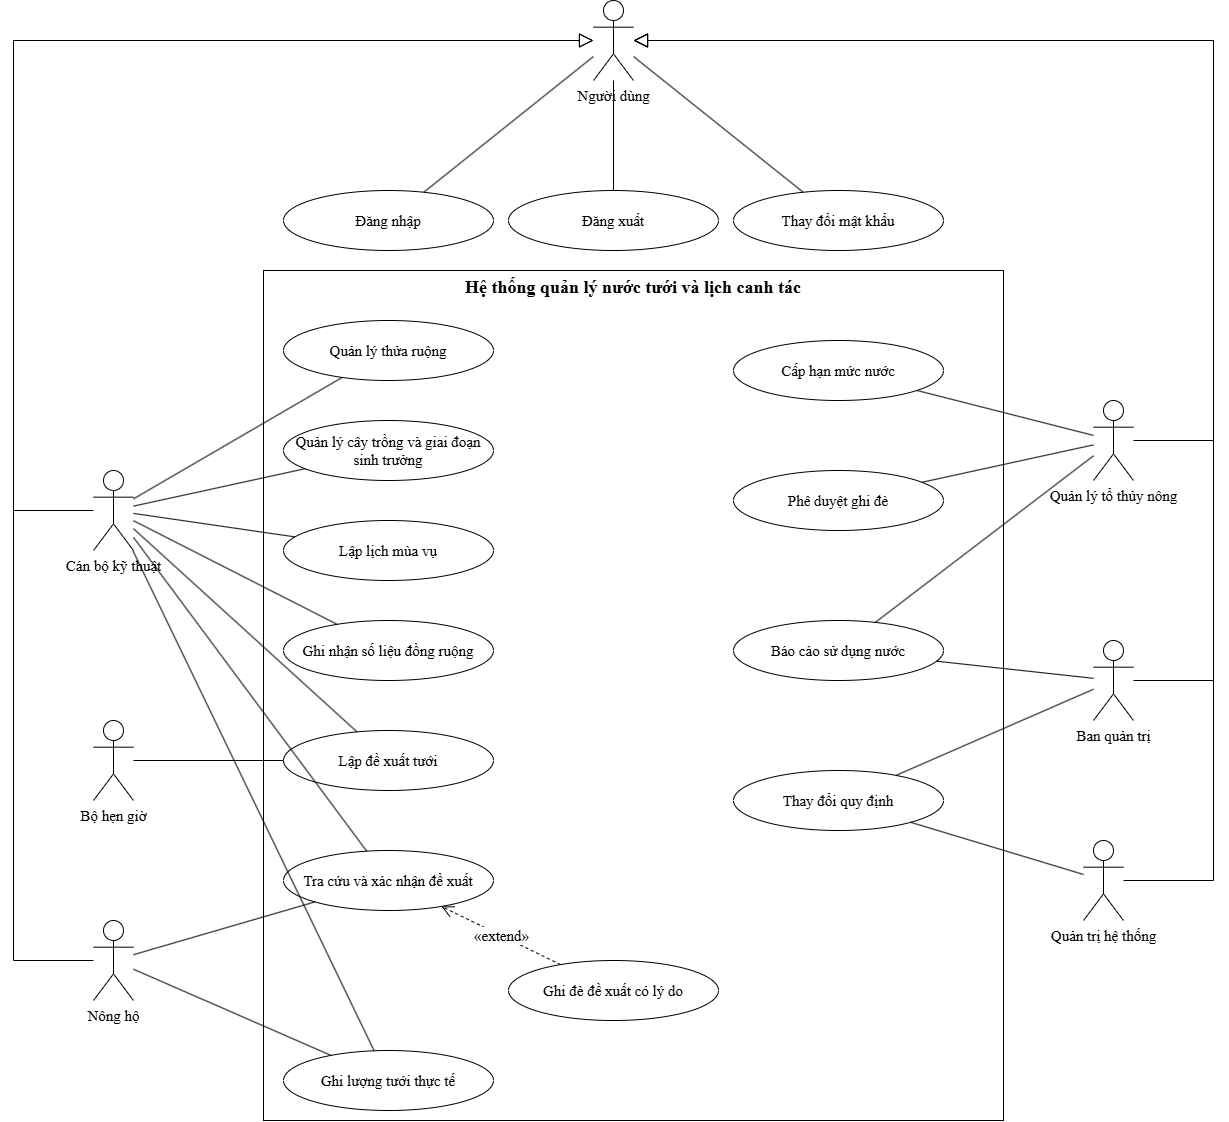

The diagram above was exported from draw.io. Its source (the exported page's mxGraphModel, read from the mxfile embedded in the PNG):
<mxGraphModel dx="1340" dy="1102" grid="1" gridSize="10" guides="1" tooltips="1" connect="1" arrows="1" fold="1" page="1" pageScale="1" pageWidth="850" pageHeight="1100" math="0" shadow="0">
  <root>
    <mxCell id="0" />
    <mxCell id="1" parent="0" />
    <mxCell id="eR8-s4KkJPvTtQKdcgZl-1" parent="1" style="rounded=0;whiteSpace=wrap;html=1;verticalAlign=top;fillColor=none;fontStyle=1;fontFamily=Times New Roman;fontSize=15;" value="&lt;font style=&quot;font-size: 18px;&quot;&gt;Hệ thống quản lý nước tưới và lịch canh tác&lt;/font&gt;" vertex="1">
      <mxGeometry height="850" width="740" x="310" y="290" as="geometry" />
    </mxCell>
    <mxCell id="eR8-s4KkJPvTtQKdcgZl-2" parent="1" style="ellipse;whiteSpace=wrap;html=1;fontFamily=Times New Roman;fontSize=15;" value="Đăng nhập" vertex="1">
      <mxGeometry height="60" width="210" x="330" y="210" as="geometry" />
    </mxCell>
    <mxCell id="eR8-s4KkJPvTtQKdcgZl-3" parent="1" style="ellipse;whiteSpace=wrap;html=1;fontFamily=Times New Roman;fontSize=15;" value="Đăng xuất" vertex="1">
      <mxGeometry height="60" width="210" x="555" y="210" as="geometry" />
    </mxCell>
    <mxCell id="eR8-s4KkJPvTtQKdcgZl-4" parent="1" style="ellipse;whiteSpace=wrap;html=1;fontFamily=Times New Roman;fontSize=15;" value="Thay đổi mật khẩu" vertex="1">
      <mxGeometry height="60" width="210" x="780" y="210" as="geometry" />
    </mxCell>
    <mxCell id="eR8-s4KkJPvTtQKdcgZl-5" parent="1" style="ellipse;whiteSpace=wrap;html=1;fontFamily=Times New Roman;fontSize=15;" value="Quản lý thửa ruộng" vertex="1">
      <mxGeometry height="60" width="210" x="330" y="340" as="geometry" />
    </mxCell>
    <mxCell id="eR8-s4KkJPvTtQKdcgZl-6" parent="1" style="ellipse;whiteSpace=wrap;html=1;fontFamily=Times New Roman;fontSize=15;" value="Quản lý cây trồng và giai đoạn sinh trưởng" vertex="1">
      <mxGeometry height="60" width="210" x="330" y="440" as="geometry" />
    </mxCell>
    <mxCell id="eR8-s4KkJPvTtQKdcgZl-7" parent="1" style="ellipse;whiteSpace=wrap;html=1;fontFamily=Times New Roman;fontSize=15;" value="Lập lịch mùa vụ" vertex="1">
      <mxGeometry height="60" width="210" x="330" y="540" as="geometry" />
    </mxCell>
    <mxCell id="eR8-s4KkJPvTtQKdcgZl-8" parent="1" style="ellipse;whiteSpace=wrap;html=1;fontFamily=Times New Roman;fontSize=15;" value="Ghi nhận số liệu đồng ruộng" vertex="1">
      <mxGeometry height="60" width="210" x="330" y="640" as="geometry" />
    </mxCell>
    <mxCell id="eR8-s4KkJPvTtQKdcgZl-9" parent="1" style="ellipse;whiteSpace=wrap;html=1;fontFamily=Times New Roman;fontSize=15;" value="Lập đề xuất tưới" vertex="1">
      <mxGeometry height="60" width="210" x="330" y="750" as="geometry" />
    </mxCell>
    <mxCell id="eR8-s4KkJPvTtQKdcgZl-10" parent="1" style="ellipse;whiteSpace=wrap;html=1;fontFamily=Times New Roman;fontSize=15;" value="Tra cứu và xác nhận đề xuất" vertex="1">
      <mxGeometry height="60" width="210" x="330" y="870" as="geometry" />
    </mxCell>
    <mxCell id="eR8-s4KkJPvTtQKdcgZl-11" parent="1" style="ellipse;whiteSpace=wrap;html=1;fontFamily=Times New Roman;fontSize=15;" value="Ghi đè đề xuất có lý do" vertex="1">
      <mxGeometry height="60" width="210" x="555" y="980" as="geometry" />
    </mxCell>
    <mxCell id="eR8-s4KkJPvTtQKdcgZl-12" parent="1" style="ellipse;whiteSpace=wrap;html=1;fontFamily=Times New Roman;fontSize=15;" value="Ghi lượng tưới thực tế" vertex="1">
      <mxGeometry height="60" width="210" x="330" y="1070" as="geometry" />
    </mxCell>
    <mxCell id="eR8-s4KkJPvTtQKdcgZl-13" parent="1" style="ellipse;whiteSpace=wrap;html=1;fontFamily=Times New Roman;fontSize=15;" value="Cấp hạn mức nước" vertex="1">
      <mxGeometry height="60" width="210" x="780" y="360" as="geometry" />
    </mxCell>
    <mxCell id="eR8-s4KkJPvTtQKdcgZl-14" parent="1" style="ellipse;whiteSpace=wrap;html=1;fontFamily=Times New Roman;fontSize=15;" value="Phê duyệt ghi đè" vertex="1">
      <mxGeometry height="60" width="210" x="780" y="490" as="geometry" />
    </mxCell>
    <mxCell id="eR8-s4KkJPvTtQKdcgZl-15" parent="1" style="ellipse;whiteSpace=wrap;html=1;fontFamily=Times New Roman;fontSize=15;" value="Báo cáo sử dụng nước" vertex="1">
      <mxGeometry height="60" width="210" x="780" y="640" as="geometry" />
    </mxCell>
    <mxCell id="eR8-s4KkJPvTtQKdcgZl-16" parent="1" style="ellipse;whiteSpace=wrap;html=1;fontFamily=Times New Roman;fontSize=15;" value="Thay đổi quy định" vertex="1">
      <mxGeometry height="60" width="210" x="780" y="790" as="geometry" />
    </mxCell>
    <mxCell id="eR8-s4KkJPvTtQKdcgZl-17" parent="1" style="shape=umlActor;verticalLabelPosition=bottom;verticalAlign=top;html=1;outlineConnect=0;fontFamily=Times New Roman;fontSize=15;" value="Người dùng" vertex="1">
      <mxGeometry height="80" width="40" x="640" y="20" as="geometry" />
    </mxCell>
    <mxCell id="eR8-s4KkJPvTtQKdcgZl-18" parent="1" style="shape=umlActor;verticalLabelPosition=bottom;verticalAlign=top;html=1;outlineConnect=0;fontFamily=Times New Roman;fontSize=15;" value="Nông hộ" vertex="1">
      <mxGeometry height="80" width="40" x="140" y="940" as="geometry" />
    </mxCell>
    <mxCell id="eR8-s4KkJPvTtQKdcgZl-19" parent="1" style="shape=umlActor;verticalLabelPosition=bottom;verticalAlign=top;html=1;outlineConnect=0;fontFamily=Times New Roman;fontSize=15;" value="Cán bộ kỹ thuật" vertex="1">
      <mxGeometry height="80" width="40" x="140" y="490" as="geometry" />
    </mxCell>
    <mxCell id="eR8-s4KkJPvTtQKdcgZl-20" parent="1" style="shape=umlActor;verticalLabelPosition=bottom;verticalAlign=top;html=1;outlineConnect=0;fontFamily=Times New Roman;fontSize=15;" value="Bộ hẹn giờ" vertex="1">
      <mxGeometry height="80" width="40" x="140" y="740" as="geometry" />
    </mxCell>
    <mxCell id="eR8-s4KkJPvTtQKdcgZl-21" parent="1" style="shape=umlActor;verticalLabelPosition=bottom;verticalAlign=top;html=1;outlineConnect=0;fontFamily=Times New Roman;fontSize=15;" value="Quản lý tổ thủy nông" vertex="1">
      <mxGeometry height="80" width="40" x="1140" y="420" as="geometry" />
    </mxCell>
    <mxCell id="eR8-s4KkJPvTtQKdcgZl-22" parent="1" style="shape=umlActor;verticalLabelPosition=bottom;verticalAlign=top;html=1;outlineConnect=0;fontFamily=Times New Roman;fontSize=15;" value="Ban quản trị" vertex="1">
      <mxGeometry height="80" width="40" x="1140" y="660" as="geometry" />
    </mxCell>
    <mxCell id="eR8-s4KkJPvTtQKdcgZl-23" parent="1" style="shape=umlActor;verticalLabelPosition=bottom;verticalAlign=top;html=1;outlineConnect=0;fontFamily=Times New Roman;fontSize=15;" value="Quản trị hệ thống" vertex="1">
      <mxGeometry height="80" width="40" x="1130" y="860" as="geometry" />
    </mxCell>
    <mxCell id="eR8-s4KkJPvTtQKdcgZl-24" edge="1" parent="1" source="eR8-s4KkJPvTtQKdcgZl-17" style="endArrow=none;html=1;rounded=0;fontSize=15;" target="eR8-s4KkJPvTtQKdcgZl-2" value="">
      <mxGeometry relative="1" as="geometry" />
    </mxCell>
    <mxCell id="eR8-s4KkJPvTtQKdcgZl-25" edge="1" parent="1" source="eR8-s4KkJPvTtQKdcgZl-17" style="endArrow=none;html=1;rounded=0;fontSize=15;" target="eR8-s4KkJPvTtQKdcgZl-3" value="">
      <mxGeometry relative="1" as="geometry" />
    </mxCell>
    <mxCell id="eR8-s4KkJPvTtQKdcgZl-26" edge="1" parent="1" source="eR8-s4KkJPvTtQKdcgZl-17" style="endArrow=none;html=1;rounded=0;fontSize=15;" target="eR8-s4KkJPvTtQKdcgZl-4" value="">
      <mxGeometry relative="1" as="geometry" />
    </mxCell>
    <mxCell id="eR8-s4KkJPvTtQKdcgZl-27" edge="1" parent="1" source="eR8-s4KkJPvTtQKdcgZl-18" style="endArrow=block;endFill=0;endSize=12;html=1;rounded=0;fontSize=15;" target="eR8-s4KkJPvTtQKdcgZl-17" value="">
      <mxGeometry relative="1" as="geometry">
        <Array as="points">
          <mxPoint x="60" y="980" />
          <mxPoint x="60" y="60" />
        </Array>
      </mxGeometry>
    </mxCell>
    <mxCell id="eR8-s4KkJPvTtQKdcgZl-28" edge="1" parent="1" source="eR8-s4KkJPvTtQKdcgZl-19" style="endArrow=block;endFill=0;endSize=12;html=1;rounded=0;fontSize=15;" target="eR8-s4KkJPvTtQKdcgZl-17" value="">
      <mxGeometry relative="1" as="geometry">
        <Array as="points">
          <mxPoint x="60" y="530" />
          <mxPoint x="60" y="60" />
        </Array>
      </mxGeometry>
    </mxCell>
    <mxCell id="eR8-s4KkJPvTtQKdcgZl-29" edge="1" parent="1" source="eR8-s4KkJPvTtQKdcgZl-21" style="endArrow=block;endFill=0;endSize=12;html=1;rounded=0;fontSize=15;" target="eR8-s4KkJPvTtQKdcgZl-17" value="">
      <mxGeometry relative="1" as="geometry">
        <Array as="points">
          <mxPoint x="1260" y="460" />
          <mxPoint x="1260" y="60" />
        </Array>
      </mxGeometry>
    </mxCell>
    <mxCell id="eR8-s4KkJPvTtQKdcgZl-30" edge="1" parent="1" source="eR8-s4KkJPvTtQKdcgZl-22" style="endArrow=block;endFill=0;endSize=12;html=1;rounded=0;fontSize=15;" target="eR8-s4KkJPvTtQKdcgZl-17" value="">
      <mxGeometry relative="1" as="geometry">
        <Array as="points">
          <mxPoint x="1260" y="700" />
          <mxPoint x="1260" y="60" />
        </Array>
      </mxGeometry>
    </mxCell>
    <mxCell id="eR8-s4KkJPvTtQKdcgZl-31" edge="1" parent="1" source="eR8-s4KkJPvTtQKdcgZl-23" style="endArrow=block;endFill=0;endSize=12;html=1;rounded=0;fontSize=15;" target="eR8-s4KkJPvTtQKdcgZl-17" value="">
      <mxGeometry relative="1" as="geometry">
        <Array as="points">
          <mxPoint x="1260" y="900" />
          <mxPoint x="1260" y="60" />
        </Array>
      </mxGeometry>
    </mxCell>
    <mxCell id="eR8-s4KkJPvTtQKdcgZl-32" edge="1" parent="1" source="eR8-s4KkJPvTtQKdcgZl-19" style="endArrow=none;html=1;rounded=0;fontSize=15;" target="eR8-s4KkJPvTtQKdcgZl-5" value="">
      <mxGeometry relative="1" as="geometry" />
    </mxCell>
    <mxCell id="eR8-s4KkJPvTtQKdcgZl-33" edge="1" parent="1" source="eR8-s4KkJPvTtQKdcgZl-19" style="endArrow=none;html=1;rounded=0;fontSize=15;" target="eR8-s4KkJPvTtQKdcgZl-6" value="">
      <mxGeometry relative="1" as="geometry" />
    </mxCell>
    <mxCell id="eR8-s4KkJPvTtQKdcgZl-34" edge="1" parent="1" source="eR8-s4KkJPvTtQKdcgZl-19" style="endArrow=none;html=1;rounded=0;fontSize=15;" target="eR8-s4KkJPvTtQKdcgZl-7" value="">
      <mxGeometry relative="1" as="geometry" />
    </mxCell>
    <mxCell id="eR8-s4KkJPvTtQKdcgZl-35" edge="1" parent="1" source="eR8-s4KkJPvTtQKdcgZl-19" style="endArrow=none;html=1;rounded=0;fontSize=15;" target="eR8-s4KkJPvTtQKdcgZl-8" value="">
      <mxGeometry relative="1" as="geometry" />
    </mxCell>
    <mxCell id="eR8-s4KkJPvTtQKdcgZl-36" edge="1" parent="1" source="eR8-s4KkJPvTtQKdcgZl-19" style="endArrow=none;html=1;rounded=0;fontSize=15;" target="eR8-s4KkJPvTtQKdcgZl-9" value="">
      <mxGeometry relative="1" as="geometry" />
    </mxCell>
    <mxCell id="eR8-s4KkJPvTtQKdcgZl-37" edge="1" parent="1" source="eR8-s4KkJPvTtQKdcgZl-19" style="endArrow=none;html=1;rounded=0;fontSize=15;" target="eR8-s4KkJPvTtQKdcgZl-10" value="">
      <mxGeometry relative="1" as="geometry" />
    </mxCell>
    <mxCell id="eR8-s4KkJPvTtQKdcgZl-38" edge="1" parent="1" source="eR8-s4KkJPvTtQKdcgZl-19" style="endArrow=none;html=1;rounded=0;fontSize=15;" target="eR8-s4KkJPvTtQKdcgZl-12" value="">
      <mxGeometry relative="1" as="geometry" />
    </mxCell>
    <mxCell id="eR8-s4KkJPvTtQKdcgZl-39" edge="1" parent="1" source="eR8-s4KkJPvTtQKdcgZl-18" style="endArrow=none;html=1;rounded=0;fontSize=15;" target="eR8-s4KkJPvTtQKdcgZl-10" value="">
      <mxGeometry relative="1" as="geometry" />
    </mxCell>
    <mxCell id="eR8-s4KkJPvTtQKdcgZl-40" edge="1" parent="1" source="eR8-s4KkJPvTtQKdcgZl-18" style="endArrow=none;html=1;rounded=0;fontSize=15;" target="eR8-s4KkJPvTtQKdcgZl-12" value="">
      <mxGeometry relative="1" as="geometry" />
    </mxCell>
    <mxCell id="eR8-s4KkJPvTtQKdcgZl-41" edge="1" parent="1" source="eR8-s4KkJPvTtQKdcgZl-20" style="endArrow=none;html=1;rounded=0;fontSize=15;" target="eR8-s4KkJPvTtQKdcgZl-9" value="">
      <mxGeometry relative="1" as="geometry" />
    </mxCell>
    <mxCell id="eR8-s4KkJPvTtQKdcgZl-42" edge="1" parent="1" source="eR8-s4KkJPvTtQKdcgZl-21" style="endArrow=none;html=1;rounded=0;fontSize=15;" target="eR8-s4KkJPvTtQKdcgZl-13" value="">
      <mxGeometry relative="1" as="geometry" />
    </mxCell>
    <mxCell id="eR8-s4KkJPvTtQKdcgZl-43" edge="1" parent="1" source="eR8-s4KkJPvTtQKdcgZl-21" style="endArrow=none;html=1;rounded=0;fontSize=15;" target="eR8-s4KkJPvTtQKdcgZl-14" value="">
      <mxGeometry relative="1" as="geometry" />
    </mxCell>
    <mxCell id="eR8-s4KkJPvTtQKdcgZl-44" edge="1" parent="1" source="eR8-s4KkJPvTtQKdcgZl-21" style="endArrow=none;html=1;rounded=0;fontSize=15;" target="eR8-s4KkJPvTtQKdcgZl-15" value="">
      <mxGeometry relative="1" as="geometry" />
    </mxCell>
    <mxCell id="eR8-s4KkJPvTtQKdcgZl-45" edge="1" parent="1" source="eR8-s4KkJPvTtQKdcgZl-22" style="endArrow=none;html=1;rounded=0;fontSize=15;" target="eR8-s4KkJPvTtQKdcgZl-15" value="">
      <mxGeometry relative="1" as="geometry" />
    </mxCell>
    <mxCell id="eR8-s4KkJPvTtQKdcgZl-46" edge="1" parent="1" source="eR8-s4KkJPvTtQKdcgZl-22" style="endArrow=none;html=1;rounded=0;fontSize=15;" target="eR8-s4KkJPvTtQKdcgZl-16" value="">
      <mxGeometry relative="1" as="geometry" />
    </mxCell>
    <mxCell id="eR8-s4KkJPvTtQKdcgZl-47" edge="1" parent="1" source="eR8-s4KkJPvTtQKdcgZl-23" style="endArrow=none;html=1;rounded=0;fontSize=15;" target="eR8-s4KkJPvTtQKdcgZl-16" value="">
      <mxGeometry relative="1" as="geometry" />
    </mxCell>
    <mxCell id="eR8-s4KkJPvTtQKdcgZl-48" edge="1" parent="1" source="eR8-s4KkJPvTtQKdcgZl-11" style="endArrow=open;endSize=10;dashed=1;html=1;rounded=0;fontFamily=Times New Roman;fontSize=15;" target="eR8-s4KkJPvTtQKdcgZl-10" value="«extend»">
      <mxGeometry relative="1" as="geometry" />
    </mxCell>
  </root>
</mxGraphModel>